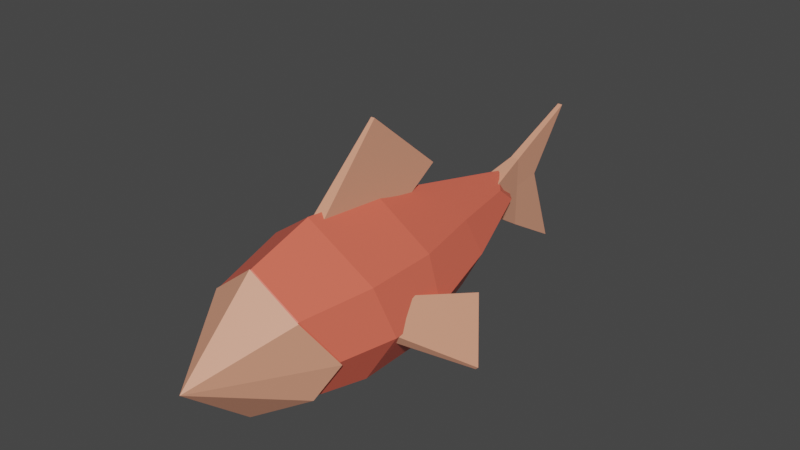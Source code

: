 # Source: Fish.blend  (saved by Blender 2.82.7; exported with 4.5.12 LTS)
import bpy
from mathutils import Matrix  # noqa: F401  (used for matrix-valued properties, if any)

bpy.ops.wm.read_factory_settings(use_empty=True)
scene = bpy.context.scene
scene.name = 'Scene'

# ---- materials (node trees are filled in below, after node groups)
mat_body = bpy.data.materials.new('Body')
mat_body.use_transparent_shadow = False
mat_body.diffuse_color = (0.8619, 0.1479, 0.09293, 1.0)
mat_secondary_colour = bpy.data.materials.new('Secondary Colour')
mat_secondary_colour.use_transparent_shadow = False
mat_secondary_colour.diffuse_color = (0.8, 0.3475, 0.2205, 1.0)
mat_secondary_colour.roughness = 0.5

# ---- material node trees
mat_body.use_nodes = True; mat_body.node_tree.nodes.clear()
_N = mat_body.node_tree.nodes; _L = mat_body.node_tree.links
n0 = _N.new('ShaderNodeOutputMaterial'); n0.name = 'Material Output'; n0.location = (300, 300)
n1 = _N.new('ShaderNodeBsdfPrincipled'); n1.name = 'Principled BSDF'; n1.location = (10, 300)
n1.distribution = 'GGX'
n1.subsurface_method = 'BURLEY'
n1.inputs[0].default_value = (0.8619, 0.1479, 0.09293, 1.0)
n1.inputs[2].default_value = 0.4
n1.inputs[3].default_value = 1.45
n1.inputs[27].default_value = (0.0, 0.0, 0.0, 1.0)
n1.inputs[28].default_value = 1.0
n2 = _N.new('ShaderNodeNormalMap'); n2.name = 'Normal Map'; n2.location = (-300, -300)
n2.label = 'Normal/Map'
n2.inputs[0].default_value = 0.0
_L.new(n1.outputs[0], n0.inputs[0])
_L.new(n2.outputs[0], n1.inputs[5])
n0.is_active_output = True
mat_secondary_colour.use_nodes = True; mat_secondary_colour.node_tree.nodes.clear()
_N = mat_secondary_colour.node_tree.nodes; _L = mat_secondary_colour.node_tree.links
n0 = _N.new('ShaderNodeOutputMaterial'); n0.name = 'Material Output'; n0.location = (300, 300)
n1 = _N.new('ShaderNodeBsdfPrincipled'); n1.name = 'Principled BSDF'; n1.location = (10, 300)
n1.distribution = 'GGX'
n1.subsurface_method = 'BURLEY'
n1.inputs[0].default_value = (0.8, 0.3475, 0.2205, 1.0)
n1.inputs[3].default_value = 1.45
n1.inputs[27].default_value = (0.0, 0.0, 0.0, 1.0)
n1.inputs[28].default_value = 1.0
n2 = _N.new('ShaderNodeNormalMap'); n2.name = 'Normal Map'; n2.location = (-300, -300)
n2.label = 'Normal/Map'
n2.inputs[0].default_value = 0.0
_L.new(n1.outputs[0], n0.inputs[0])
_L.new(n2.outputs[0], n1.inputs[5])
n0.is_active_output = True

# ---- world
world_world = bpy.data.worlds.new('World'); scene.world = world_world
world_world.use_nodes = True; world_world.node_tree.nodes.clear()
_N = world_world.node_tree.nodes; _L = world_world.node_tree.links
n0 = _N.new('ShaderNodeOutputWorld'); n0.name = 'World Output'; n0.location = (300, 300)
n1 = _N.new('ShaderNodeBackground'); n1.name = 'Background'; n1.location = (10, 300)
n1.inputs[0].default_value = (0.05088, 0.05088, 0.05088, 1.0)
_L.new(n1.outputs[0], n0.inputs[0])
n0.is_active_output = True
world_world.color = (0.05088, 0.05088, 0.05088)
world_world.use_sun_shadow = False
world_world.sun_shadow_jitter_overblur = 0.0

# ---- meshes
me_cube_001 = bpy.data.meshes.new('Cube.001')
me_cube_001.from_pydata([(0.8176, 1.0, 0.6252), (0.6911, 1.0, -0.6239), (0.6661, -0.9885, 0.5986), (0.6094, -0.7692, -0.4893), (-0.6326, 0.997, 0.79), (-0.6273, 1.0, -0.6318), (-0.5677, -0.9832, 0.5556), (-0.5614, -0.8324, -0.5395), (-0.6357, 0.006396, -0.6329), (0.0, 1.0, -1.0), (1.0, 1.0, 5.7e-06), (-0.8496, -0.5614, -0.03557), (0.8496, -0.5614, -0.03557), (-1.0, 1.0, 5.7e-06), (0.0, -1.0, 1.0), (0.8268, 0.006693, 0.623), (0.0, -1.139, -0.7836), (-0.662, 0.005329, 0.8091), (0.0, 0.9942, 1.161), (0.7025, 0.009776, -0.6239), (0.1891, 3.323, 0.3997), (1.075, 0.1045, 0.02769), (0.0, -0.001861, -0.9983), (-1.075, 0.1045, 0.02769), (0.0, -2.041, 0.0), (0.0, -0.1258, 1.275), (0.5068, 2.119, 0.5299), (0.5162, 2.078, -0.3601), (-0.5094, 2.135, 0.5887), (-0.6113, 2.066, -0.3572), (0.0, 2.025, -0.6545), (0.7745, 2.113, 0.1483), (-0.7745, 2.113, 0.1483), (0.0, 2.085, 0.9058), (0.2693, 2.989, -0.1486), (-0.2207, 3.406, 0.4298), (-0.357, 2.987, -0.127), (-1.341e-07, 2.976, -0.3573), (0.2009, 3.584, 0.1821), (-0.1555, 3.584, 0.1821), (0.0, 3.533, 0.564), (-0.000671, 3.805, 0.1801), (-0.1331, 3.359, -0.03281), (-0.1331, 3.359, 0.4707), (-0.03385, 4.79, -0.8954), (-0.03385, 5.005, 1.089), (0.1331, 3.359, -0.03281), (0.1331, 3.359, 0.4707), (0.03385, 4.79, -0.8954), (0.03385, 5.005, 1.089), (-0.06056, 3.912, -0.3769), (-0.1331, 3.359, 0.2467), (-0.06056, 3.912, 0.6224), (-0.03385, 4.379, 0.2354), (0.03385, 4.379, 0.2354), (0.06056, 3.912, -0.3769), (0.06056, 3.912, 0.6224), (0.1331, 3.359, 0.2467), (0.06056, 3.912, 0.2154), (-0.06056, 3.912, 0.2154), (-0.0862, -0.06179, 1.1), (-0.02553, 0.9743, 2.112), (-0.0862, 1.402, 0.8765), (-0.02553, 2.062, 1.198), (0.0862, -0.06179, 1.1), (0.02553, 0.9743, 2.112), (0.0862, 1.402, 0.8765), (0.02553, 2.062, 1.198), (0.9265, -0.06179, 0.1762), (1.581, 0.9743, -0.599), (0.8709, 0.4736, 0.3302), (1.198, 1.474, 0.04396), (0.8016, -0.06179, 0.05732), (1.544, 0.9743, -0.6343), (0.746, 0.4736, 0.2113), (1.161, 1.474, 0.008756), (-0.9265, -0.06179, 0.1762), (-1.581, 0.9743, -0.599), (-0.8709, 0.4736, 0.3302), (-1.198, 1.474, 0.04397), (-0.8016, -0.06179, 0.05732), (-1.544, 0.9743, -0.6343), (-0.746, 0.4736, 0.2113), (-1.161, 1.474, 0.008756), (0.6914, -1.015, 0.5969), (0.6332, -0.7893, -0.5225), (-0.578, -1.01, 0.5527), (-0.5715, -0.8543, -0.5741), (-0.868, -0.5755, -0.05558), (0.8803, -0.5755, -0.05558), (0.006121, -1.027, 1.01), (0.006121, -1.17, -0.8252), (0.006121, -2.098, -0.01898)], [], [(25, 17, 6, 14), (6, 24, 14), (23, 17, 4, 13), (22, 19, 3, 16), (21, 15, 2, 12), (1, 9, 30, 27), (13, 4, 28, 32), (18, 0, 26, 33), (9, 5, 29, 30), (19, 21, 12, 3), (1, 10, 21, 19), (10, 0, 15, 21), (8, 22, 16, 7), (5, 9, 22, 8), (9, 1, 19, 22), (8, 23, 13, 5), (7, 11, 23, 8), (11, 6, 17, 23), (3, 24, 16), (3, 12, 24), (11, 24, 6), (15, 25, 14, 2), (0, 18, 25, 15), (18, 4, 17, 25), (30, 29, 36, 37), (29, 32, 39, 36), (27, 30, 37, 34), (32, 28, 35, 39), (10, 1, 27, 31), (4, 18, 33, 28), (5, 13, 32, 29), (0, 10, 31, 26), (41, 40, 20, 38), (37, 41, 38, 34), (36, 39, 41, 37), (39, 35, 40, 41), (28, 33, 40, 35), (26, 31, 38, 20), (33, 26, 20, 40), (31, 27, 34, 38), (14, 24, 2), (24, 12, 2), (16, 24, 7), (24, 11, 7), (59, 52, 45, 53), (53, 45, 49, 54), (58, 56, 47, 57), (57, 47, 43, 51), (50, 55, 46, 42), (56, 52, 43, 47), (49, 45, 52, 56), (44, 48, 55, 50), (46, 57, 51, 42), (55, 58, 57, 46), (48, 54, 58, 55), (54, 49, 56, 58), (44, 53, 54, 48), (50, 59, 53, 44), (42, 51, 59, 50), (51, 43, 52, 59), (60, 61, 63, 62), (62, 63, 67, 66), (66, 67, 65, 64), (64, 65, 61, 60), (62, 66, 64, 60), (67, 63, 61, 65), (68, 69, 71, 70), (70, 71, 75, 74), (74, 75, 73, 72), (72, 73, 69, 68), (70, 74, 72, 68), (75, 71, 69, 73), (76, 78, 79, 77), (78, 82, 83, 79), (82, 80, 81, 83), (80, 76, 77, 81), (78, 76, 80, 82), (83, 81, 77, 79), (86, 92, 90), (85, 92, 91), (85, 89, 92), (88, 92, 86), (90, 92, 84), (92, 89, 84), (91, 92, 87), (92, 88, 87)])
me_cube_001.polygons.foreach_set('use_smooth', [True] * 86)
me_cube_001.polygons.foreach_set('material_index', [0, 0, 0, 0, 0, 0, 0, 0, 0, 0, 0, 0, 0, 0, 0, 0, 0, 0, 0, 0, 0, 0, 0, 0, 0, 0, 0, 0, 0, 0, 0, 0, 0, 0, 0, 0, 0, 0, 0, 0, 0, 0, 0, 0, 1, 1, 1, 1, 1, 1, 1, 1, 1, 1, 1, 1, 1, 1, 1, 1, 1, 1, 1, 1, 1, 1, 1, 1, 1, 1, 1, 1, 1, 1, 1, 1, 1, 1, 1, 1, 1, 1, 1, 1, 1, 1])
_k = set([(0, 10), (0, 15), (0, 18), (0, 26), (1, 9), (1, 10), (1, 19), (1, 27), (2, 12), (2, 14), (2, 15), (2, 24), (3, 12), (3, 16), (3, 19), (3, 24), (4, 13), (4, 17), (4, 18), (4, 28), (5, 8), (5, 9), (5, 13), (5, 29), (6, 11), (6, 14), (6, 17), (6, 24), (7, 8), (7, 11), (7, 16), (7, 24), (8, 22), (8, 23), (9, 22), (9, 30), (10, 21), (10, 31), (11, 23), (11, 24), (12, 21), (12, 24), (13, 23), (13, 32), (14, 24), (14, 25), (15, 21), (15, 25), (16, 22), (16, 24), (17, 23), (17, 25), (18, 25), (18, 33), (19, 21), (19, 22), (20, 26), (20, 38), (20, 40), (26, 31), (26, 33), (27, 30), (27, 31), (27, 34), (28, 32), (28, 33), (28, 35), (29, 30), (29, 32), (29, 36), (30, 37), (31, 38), (32, 39), (33, 40), (34, 37), (34, 38), (35, 39), (35, 40), (36, 37), (36, 39), (37, 41), (38, 41), (39, 41), (40, 41), (42, 46), (42, 50), (42, 51), (43, 47), (43, 51), (43, 52), (44, 48), (44, 50), (44, 53), (45, 49), (45, 52), (45, 53), (46, 55), (46, 57), (47, 56), (47, 57), (48, 54), (48, 55), (49, 54), (49, 56), (50, 55), (50, 59), (52, 56), (52, 59), (53, 54), (53, 59), (54, 58), (55, 58), (56, 58), (60, 61), (60, 62), (60, 64), (61, 63), (61, 65), (62, 63), (62, 66), (63, 67), (64, 65), (64, 66), (65, 67), (66, 67), (68, 69), (68, 70), (68, 72), (69, 71), (69, 73), (70, 71), (70, 74), (71, 75), (72, 73), (72, 74), (73, 75), (74, 75), (76, 77), (76, 78), (76, 80), (77, 79), (77, 81), (78, 79), (78, 82), (79, 83), (80, 81), (80, 82), (81, 83), (82, 83), (84, 92), (85, 92), (86, 92), (87, 92), (88, 92), (89, 92), (90, 92), (91, 92)])
me_cube_001.attributes.new('sharp_edge', 'BOOLEAN', 'EDGE').data.foreach_set('value', [ (min(e.vertices), max(e.vertices)) in _k for e in me_cube_001.edges])
_uv = me_cube_001.uv_layers.new(name='UVMap')
_uv.uv.foreach_set('vector', [0.75, 0.625, 0.875, 0.625, 0.875, 0.75, 0.75, 0.75, 0.875, 0.75, 0.5, 0.875, 0.75, 0.75, 0.5, 0.125, 0.625, 0.125, 0.625, 0.25, 0.5, 0.25, 0.25, 0.625, 0.375, 0.625, 0.375, 0.75, 0.25, 0.75, 0.5, 0.625, 0.625, 0.625, 0.625, 0.75, 0.5, 0.75, 0.375, 0.5, 0.25, 0.5, 0.25, 0.5, 0.375, 0.5, 0.5, 0.25, 0.625, 0.25, 0.625, 0.25, 0.5, 0.25, 0.75, 0.5, 0.625, 0.5, 0.625, 0.5, 0.75, 0.5, 0.25, 0.5, 0.125, 0.5, 0.125, 0.5, 0.25, 0.5, 0.375, 0.625, 0.5, 0.625, 0.5, 0.75, 0.375, 0.75, 0.375, 0.5, 0.5, 0.5, 0.5, 0.625, 0.375, 0.625, 0.5, 0.5, 0.625, 0.5, 0.625, 0.625, 0.5, 0.625, 0.125, 0.625, 0.25, 0.625, 0.25, 0.75, 0.125, 0.75, 0.125, 0.5, 0.25, 0.5, 0.25, 0.625, 0.125, 0.625, 0.25, 0.5, 0.375, 0.5, 0.375, 0.625, 0.25, 0.625, 0.375, 0.125, 0.5, 0.125, 0.5, 0.25, 0.375, 0.25, 0.375, 0.0, 0.5, 0.0, 0.5, 0.125, 0.375, 0.125, 0.5, 0.0, 0.625, 0.0, 0.625, 0.125, 0.5, 0.125, 0.375, 0.75, 0.5, 0.875, 0.25, 0.75, 0.375, 0.75, 0.5, 0.75, 0.5, 0.875, 0.5, 1.0, 0.5, 0.875, 0.625, 0.0, 0.625, 0.625, 0.75, 0.625, 0.75, 0.75, 0.625, 0.75, 0.625, 0.5, 0.75, 0.5, 0.75, 0.625, 0.625, 0.625, 0.75, 0.5, 0.875, 0.5, 0.875, 0.625, 0.75, 0.625, 0.25, 0.5, 0.125, 0.5, 0.125, 0.5, 0.25, 0.5, 0.375, 0.25, 0.5, 0.25, 0.5, 0.25, 0.375, 0.25, 0.375, 0.5, 0.25, 0.5, 0.25, 0.5, 0.375, 0.5, 0.5, 0.25, 0.625, 0.25, 0.625, 0.25, 0.5, 0.25, 0.5, 0.5, 0.375, 0.5, 0.375, 0.5, 0.5, 0.5, 0.875, 0.5, 0.75, 0.5, 0.75, 0.5, 0.875, 0.5, 0.375, 0.25, 0.5, 0.25, 0.5, 0.25, 0.375, 0.25, 0.625, 0.5, 0.5, 0.5, 0.5, 0.5, 0.625, 0.5, 0.5, 0.375, 0.625, 0.375, 0.625, 0.5, 0.5, 0.5, 0.375, 0.375, 0.5, 0.375, 0.5, 0.5, 0.375, 0.5, 0.375, 0.25, 0.5, 0.25, 0.5, 0.375, 0.375, 0.375, 0.5, 0.25, 0.625, 0.25, 0.625, 0.375, 0.5, 0.375, 0.875, 0.5, 0.75, 0.5, 0.75, 0.5, 0.875, 0.5, 0.625, 0.5, 0.5, 0.5, 0.5, 0.5, 0.625, 0.5, 0.75, 0.5, 0.625, 0.5, 0.625, 0.5, 0.75, 0.5, 0.5, 0.5, 0.375, 0.5, 0.375, 0.5, 0.5, 0.5, 0.75, 0.75, 0.5, 0.875, 0.625, 0.75, 0.5, 0.875, 0.5, 0.75, 0.625, 0.75, 0.25, 0.75, 0.5, 0.875, 0.125, 0.75, 0.5, 0.875, 0.5, 1.0, 0.375, 0.0, 0.5, 0.125, 0.625, 0.125, 0.625, 0.25, 0.5, 0.25, 0.5, 0.25, 0.625, 0.25, 0.625, 0.5, 0.5, 0.5, 0.5, 0.625, 0.625, 0.625, 0.625, 0.75, 0.5, 0.75, 0.5, 0.75, 0.625, 0.75, 0.625, 1.0, 0.5, 1.0, 0.125, 0.625, 0.375, 0.625, 0.375, 0.75, 0.125, 0.75, 0.625, 0.625, 0.875, 0.625, 0.875, 0.75, 0.625, 0.75, 0.625, 0.5, 0.875, 0.5, 0.875, 0.625, 0.625, 0.625, 0.125, 0.5, 0.375, 0.5, 0.375, 0.625, 0.125, 0.625, 0.375, 0.75, 0.5, 0.75, 0.5, 1.0, 0.375, 1.0, 0.375, 0.625, 0.5, 0.625, 0.5, 0.75, 0.375, 0.75, 0.375, 0.5, 0.5, 0.5, 0.5, 0.625, 0.375, 0.625, 0.5, 0.5, 0.625, 0.5, 0.625, 0.625, 0.5, 0.625, 0.375, 0.25, 0.5, 0.25, 0.5, 0.5, 0.375, 0.5, 0.375, 0.125, 0.5, 0.125, 0.5, 0.25, 0.375, 0.25, 0.375, 0.0, 0.5, 0.0, 0.5, 0.125, 0.375, 0.125, 0.5, 0.0, 0.625, 0.0, 0.625, 0.125, 0.5, 0.125, 0.375, 0.0, 0.625, 0.0, 0.625, 0.25, 0.375, 0.25, 0.375, 0.25, 0.625, 0.25, 0.625, 0.5, 0.375, 0.5, 0.375, 0.5, 0.625, 0.5, 0.625, 0.75, 0.375, 0.75, 0.375, 0.75, 0.625, 0.75, 0.625, 1.0, 0.375, 1.0, 0.125, 0.5, 0.375, 0.5, 0.375, 0.75, 0.125, 0.75, 0.625, 0.5, 0.875, 0.5, 0.875, 0.75, 0.625, 0.75, 0.375, 0.0, 0.625, 0.0, 0.625, 0.25, 0.375, 0.25, 0.375, 0.25, 0.625, 0.25, 0.625, 0.5, 0.375, 0.5, 0.375, 0.5, 0.625, 0.5, 0.625, 0.75, 0.375, 0.75, 0.375, 0.75, 0.625, 0.75, 0.625, 1.0, 0.375, 1.0, 0.125, 0.5, 0.375, 0.5, 0.375, 0.75, 0.125, 0.75, 0.625, 0.5, 0.875, 0.5, 0.875, 0.75, 0.625, 0.75, 0.375, 0.0, 0.375, 0.25, 0.625, 0.25, 0.625, 0.0, 0.375, 0.25, 0.375, 0.5, 0.625, 0.5, 0.625, 0.25, 0.375, 0.5, 0.375, 0.75, 0.625, 0.75, 0.625, 0.5, 0.375, 0.75, 0.375, 1.0, 0.625, 1.0, 0.625, 0.75, 0.125, 0.5, 0.125, 0.75, 0.375, 0.75, 0.375, 0.5, 0.625, 0.5, 0.625, 0.75, 0.875, 0.75, 0.875, 0.5, 0.875, 0.75, 0.5, 0.875, 0.75, 0.75, 0.375, 0.75, 0.5, 0.875, 0.25, 0.75, 0.375, 0.75, 0.5, 0.75, 0.5, 0.875, 0.5, 1.0, 0.5, 0.875, 0.625, 0.0, 0.75, 0.75, 0.5, 0.875, 0.625, 0.75, 0.5, 0.875, 0.5, 0.75, 0.625, 0.75, 0.25, 0.75, 0.5, 0.875, 0.125, 0.75, 0.5, 0.875, 0.5, 1.0, 0.375, 0.0])
me_cube_001.materials.append(mat_body)
me_cube_001.materials.append(mat_secondary_colour)
me_cube_001.use_remesh_fix_poles = True
me_cube_001.use_remesh_preserve_attributes = False
me_cube_001.use_mirror_vertex_groups = False
me_cube_001.update()
me_cube_001.normals_split_custom_set([tuple(v) for v in zip(*[iter([-0.5954, -0.2469, 0.7646, -0.5954, -0.2469, 0.7646, -0.5954, -0.2469, 0.7646, -0.5954, -0.2469, 0.7646, -0.5049, -0.598, 0.6225, -0.5049, -0.598, 0.6225, -0.5049, -0.598, 0.6225, -0.8923, 0.06057, 0.4473, -0.8923, 0.06057, 0.4473, -0.8923, 0.06057, 0.4473, -0.8923, 0.06057, 0.4473, 0.4876, -0.1795, -0.8544, 0.4876, -0.1795, -0.8544, 0.4876, -0.1795, -0.8544, 0.4876, -0.1795, -0.8544, 0.9444, -0.232, 0.2328, 0.9444, -0.232, 0.2328, 0.9444, -0.232, 0.2328, 0.9444, -0.232, 0.2328, 0.4561, 0.2825, -0.8439, 0.4561, 0.2825, -0.8439, 0.4561, 0.2825, -0.8439, 0.4561, 0.2825, -0.8439, -0.8806, 0.1471, 0.4504, -0.8806, 0.1471, 0.4504, -0.8806, 0.1471, 0.4504, -0.8806, 0.1471, 0.4504, 0.5507, 0.2058, 0.8089, 0.5507, 0.2058, 0.8089, 0.5507, 0.2058, 0.8089, 0.5507, 0.2058, 0.8089, -0.4507, 0.257, -0.8549, -0.4507, 0.257, -0.8549, -0.4507, 0.257, -0.8549, -0.4507, 0.257, -0.8549, 0.8779, -0.2148, -0.428, 0.8779, -0.2148, -0.428, 0.8779, -0.2148, -0.428, 0.8779, -0.2148, -0.428, 0.8804, 0.03352, -0.473, 0.8804, 0.03352, -0.473, 0.8804, 0.03352, -0.473, 0.8804, 0.03352, -0.473, 0.9408, 0.04659, 0.3359, 0.9408, 0.04659, 0.3359, 0.9408, 0.04659, 0.3359, 0.9408, 0.04659, 0.3359, -0.48, -0.1528, -0.8639, -0.48, -0.1528, -0.8639, -0.48, -0.1528, -0.8639, -0.48, -0.1528, -0.8639, -0.5022, 0.00183, -0.8647, -0.5022, 0.00183, -0.8647, -0.5022, 0.00183, -0.8647, -0.5022, 0.00183, -0.8647, 0.4741, 0.001955, -0.8805, 0.4741, 0.001955, -0.8805, 0.4741, 0.001955, -0.8805, 0.4741, 0.001955, -0.8805, -0.8453, 0.02992, -0.5335, -0.8453, 0.02992, -0.5335, -0.8453, 0.02992, -0.5335, -0.8453, 0.02992, -0.5335, -0.8588, -0.1809, -0.4793, -0.8588, -0.1809, -0.4793, -0.8588, -0.1809, -0.4793, -0.8588, -0.1809, -0.4793, -0.8994, -0.2435, 0.3631, -0.8994, -0.2435, 0.3631, -0.8994, -0.2435, 0.3631, -0.8994, -0.2435, 0.3631, 0.6064, -0.5215, -0.6003, 0.6064, -0.5215, -0.6003, 0.6064, -0.5215, -0.6003, 0.8432, -0.4895, -0.2221, 0.8432, -0.4895, -0.2221, 0.8432, -0.4895, -0.2221, -0.8663, -0.496, 0.0591, -0.8663, -0.496, 0.0591, -0.8663, -0.496, 0.0591, 0.5787, -0.1771, 0.7961, 0.5787, -0.1771, 0.7961, 0.5787, -0.1771, 0.7961, 0.5787, -0.1771, 0.7961, 0.5824, 0.04518, 0.8116, 0.5824, 0.04518, 0.8116, 0.5824, 0.04518, 0.8116, 0.5824, 0.04518, 0.8116, -0.5375, 0.0602, 0.8411, -0.5375, 0.0602, 0.8411, -0.5375, 0.0602, 0.8411, -0.5375, 0.0602, 0.8411, -0.4441, 0.2984, -0.8448, -0.4441, 0.2984, -0.8448, -0.4441, 0.2984, -0.8448, -0.4441, 0.2984, -0.8448, -0.9033, 0.3562, -0.239, -0.9033, 0.3562, -0.239, -0.9033, 0.3562, -0.239, -0.9033, 0.3562, -0.239, 0.4986, 0.2893, -0.8171, 0.4986, 0.2893, -0.8171, 0.4986, 0.2893, -0.8171, 0.4986, 0.2893, -0.8171, -0.8917, 0.3102, 0.3295, -0.8917, 0.3102, 0.3295, -0.8917, 0.3102, 0.3295, -0.8917, 0.3102, 0.3295, 0.8648, 0.2409, -0.4405, 0.8648, 0.2409, -0.4405, 0.8648, 0.2409, -0.4405, 0.8648, 0.2409, -0.4405, -0.499, 0.2004, 0.8431, -0.499, 0.2004, 0.8431, -0.499, 0.2004, 0.8431, -0.499, 0.2004, 0.8431, -0.8868, 0.1809, -0.4252, -0.8868, 0.1809, -0.4252, -0.8868, 0.1809, -0.4252, -0.8868, 0.1809, -0.4252, 0.894, 0.2053, 0.3982, 0.894, 0.2053, 0.3982, 0.894, 0.2053, 0.3982, 0.894, 0.2053, 0.3982, 0.738, 0.4982, 0.4552, 0.738, 0.4982, 0.4552, 0.738, 0.4982, 0.4552, 0.738, 0.4982, 0.4552, 0.5233, 0.462, -0.7161, 0.5233, 0.462, -0.7161, 0.5233, 0.462, -0.7161, 0.5233, 0.462, -0.7161, -0.5184, 0.4893, -0.7013, -0.5184, 0.4893, -0.7013, -0.5184, 0.4893, -0.7013, -0.5184, 0.4893, -0.7013, -0.6984, 0.6146, 0.3668, -0.6984, 0.6146, 0.3668, -0.6984, 0.6146, 0.3668, -0.6984, 0.6146, 0.3668, -0.5302, 0.2077, 0.822, -0.5302, 0.2077, 0.822, -0.5302, 0.2077, 0.822, -0.5302, 0.2077, 0.822, 0.8145, 0.2895, 0.5028, 0.8145, 0.2895, 0.5028, 0.8145, 0.2895, 0.5028, 0.8145, 0.2895, 0.5028, 0.6319, 0.2086, 0.7464, 0.6319, 0.2086, 0.7464, 0.6319, 0.2086, 0.7464, 0.6319, 0.2086, 0.7464, 0.8349, 0.3327, -0.4385, 0.8349, 0.3327, -0.4385, 0.8349, 0.3327, -0.4385, 0.8349, 0.3327, -0.4385, 0.4078, -0.6325, 0.6585, 0.4078, -0.6325, 0.6585, 0.4078, -0.6325, 0.6585, 0.8632, -0.4976, -0.0854, 0.8632, -0.4976, -0.0854, 0.8632, -0.4976, -0.0854, -0.566, -0.5407, -0.6224, -0.566, -0.5407, -0.6224, -0.566, -0.5407, -0.6224, -0.8439, -0.4898, -0.2192, -0.8439, -0.4898, -0.2192, -0.8439, -0.4898, -0.2192, -0.999, 0.0405, -0.02009, -0.999, 0.0405, -0.02009, -0.999, 0.0405, -0.02009, -0.999, 0.0405, -0.02009, 0.0, 0.8067, -0.591, 0.0, 0.8067, -0.591, 0.0, 0.8067, -0.591, 0.0, 0.8067, -0.591, 0.9915, 0.1299, 0.0, 0.9915, 0.1299, 0.0, 0.9915, 0.1299, 0.0, 0.9915, 0.1299, 0.0, 0.0, -1.0, 0.0, 0.0, -1.0, 0.0, 0.0, -1.0, 0.0, 0.0, -1.0, 0.0, 0.0, -0.5278, -0.8494, 0.0, -0.5278, -0.8494, 0.0, -0.5278, -0.8494, 0.0, -0.5278, -0.8494, 0.0, -0.2642, 0.9645, 0.0, -0.2642, 0.9645, 0.0, -0.2642, 0.9645, 0.0, -0.2642, 0.9645, 0.0, -0.3931, 0.9195, 0.0, -0.3931, 0.9195, 0.0, -0.3931, 0.9195, 0.0, -0.3931, 0.9195, 0.0, -0.5086, -0.861, 0.0, -0.5086, -0.861, 0.0, -0.5086, -0.861, 0.0, -0.5086, -0.861, 0.0, -1.0, 0.0, 0.0, -1.0, 0.0, 0.0, -1.0, 0.0, 0.0, -1.0, 0.0, 0.9915, 0.1299, 0.0, 0.9915, 0.1299, 0.0, 0.9915, 0.1299, 0.0, 0.9915, 0.1299, 0.0, 0.999, 0.04353, 0.01039, 0.999, 0.04353, 0.01039, 0.999, 0.04353, 0.01039, 0.999, 0.04353, 0.01039, 0.999, 0.0405, -0.02009, 0.999, 0.0405, -0.02009, 0.999, 0.0405, -0.02009, 0.999, 0.0405, -0.02009, 0.0, 0.9398, 0.3417, 0.0, 0.9398, 0.3417, 0.0, 0.9398, 0.3417, 0.0, 0.9398, 0.3417, -0.999, 0.04353, 0.01039, -0.999, 0.04353, 0.01039, -0.999, 0.04353, 0.01039, -0.999, 0.04353, 0.01039, -0.9915, 0.1299, 0.0, -0.9915, 0.1299, 0.0, -0.9915, 0.1299, 0.0, -0.9915, 0.1299, 0.0, -0.9915, 0.1299, 0.0, -0.9915, 0.1299, 0.0, -0.9915, 0.1299, 0.0, -0.9915, 0.1299, 0.0, -0.998, 0.02583, 0.05792, -0.998, 0.02583, 0.05792, -0.998, 0.02583, 0.05792, -0.998, 0.02583, 0.05792, 0.0, 0.438, -0.899, 0.0, 0.438, -0.899, 0.0, 0.438, -0.899, 0.0, 0.438, -0.899, 0.998, 0.02583, 0.05792, 0.998, 0.02583, 0.05792, 0.998, 0.02583, 0.05792, 0.998, 0.02583, 0.05792, 0.0, -0.699, 0.7151, 0.0, -0.699, 0.7151, 0.0, -0.699, 0.7151, 0.0, -0.699, 0.7151, 0.0, -0.1507, -0.9886, 0.0, -0.1507, -0.9886, 0.0, -0.1507, -0.9886, 0.0, -0.1507, -0.9886, 0.0, 0.6436, 0.7654, 0.0, 0.6436, 0.7654, 0.0, 0.6436, 0.7654, 0.0, 0.6436, 0.7654, 0.815, -0.09496, 0.5716, 0.815, -0.09496, 0.5716, 0.815, -0.09496, 0.5716, 0.815, -0.09496, 0.5716, -0.6329, 0.3973, 0.6646, -0.6329, 0.3973, 0.6646, -0.6329, 0.3973, 0.6646, -0.6329, 0.3973, 0.6646, -0.7633, 0.1589, -0.6262, -0.7633, 0.1589, -0.6262, -0.7633, 0.1589, -0.6262, -0.7633, 0.1589, -0.6262, 0.4932, -0.699, -0.5179, 0.4932, -0.699, -0.5179, 0.4932, -0.699, -0.5179, 0.4932, -0.699, -0.5179, -0.6641, -0.2695, 0.6974, -0.6641, -0.2695, 0.6974, -0.6641, -0.2695, 0.6974, -0.6641, -0.2695, 0.6974, 0.3895, 0.8252, -0.409, 0.3895, 0.8252, -0.409, 0.3895, 0.8252, -0.409, 0.3895, 0.8252, -0.409, -0.815, -0.09496, 0.5716, -0.815, -0.09496, 0.5716, -0.815, -0.09496, 0.5716, -0.815, -0.09496, 0.5716, 0.6329, 0.3973, 0.6646, 0.6329, 0.3973, 0.6646, 0.6329, 0.3973, 0.6646, 0.6329, 0.3973, 0.6646, 0.7633, 0.1589, -0.6262, 0.7633, 0.1589, -0.6262, 0.7633, 0.1589, -0.6262, 0.7633, 0.1589, -0.6262, -0.4932, -0.699, -0.5179, -0.4932, -0.699, -0.5179, -0.4932, -0.699, -0.5179, -0.4932, -0.699, -0.5179, 0.6641, -0.2695, 0.6974, 0.6641, -0.2695, 0.6974, 0.6641, -0.2695, 0.6974, 0.6641, -0.2695, 0.6974, -0.3895, 0.8252, -0.409, -0.3895, 0.8252, -0.409, -0.3895, 0.8252, -0.409, -0.3895, 0.8252, -0.409, -0.5049, -0.598, 0.6225, -0.5049, -0.598, 0.6225, -0.5049, -0.598, 0.6225, 0.6064, -0.5215, -0.6003, 0.6064, -0.5215, -0.6003, 0.6064, -0.5215, -0.6003, 0.8433, -0.4895, -0.2221, 0.8433, -0.4895, -0.2221, 0.8433, -0.4895, -0.2221, -0.8663, -0.496, 0.0591, -0.8663, -0.496, 0.0591, -0.8663, -0.496, 0.0591, 0.4078, -0.6325, 0.6585, 0.4078, -0.6325, 0.6585, 0.4078, -0.6325, 0.6585, 0.8632, -0.4976, -0.0854, 0.8632, -0.4976, -0.0854, 0.8632, -0.4976, -0.0854, -0.566, -0.5407, -0.6224, -0.566, -0.5407, -0.6224, -0.566, -0.5407, -0.6224, -0.8439, -0.4898, -0.2192, -0.8439, -0.4898, -0.2192, -0.8439, -0.4898, -0.2192])] * 3)])

# ---- objects
ob_body = bpy.data.objects.new('Body', me_cube_001)

# ---- transforms, parenting, visibility, modifiers, constraints
ob_body.location = (0.0, 0.0, 0.0)
ob_body.rotation_euler = (-1.629e-07, 0.0, 0.0)
ob_body.color = (0.8, 0.8, 0.8, 1.0)
ob_body.lineart.crease_threshold = 0.0

# ---- collection membership
scene.collection.objects.link(ob_body)

# ---- scene / render settings (as saved in the file)
scene.frame_start = 1; scene.frame_end = 250; scene.frame_set(1)
scene.render.engine = 'BLENDER_EEVEE_NEXT'
scene.cycles.use_denoising = False
scene.cycles.samples = 128
scene.cycles.sampling_pattern = 'TABULATED_SOBOL'
scene.cycles.use_adaptive_sampling = False
scene.cycles.use_light_tree = False
scene.view_settings.view_transform = 'Filmic'
bpy.context.view_layer.update()

# ---- added for rendering (the .blend has no active camera and no usable light): camera, sun
cam_auto = bpy.data.cameras.new('AutoCamera')
cam_auto.lens = 50.0
cam_auto.sensor_width = 36.0
cam_auto.clip_end = 1000.0
ob_auto_camera = bpy.data.objects.new('AutoCamera', cam_auto)
scene.collection.objects.link(ob_auto_camera)
ob_auto_camera.location = (7.74833, -7.84455, 6.75479)
ob_auto_camera.rotation_euler = (1.09748, -7.21219e-08, 0.694738)
scene.camera = ob_auto_camera
light_auto_sun = bpy.data.lights.new('AutoSun', 'SUN')
light_auto_sun.energy = 3.0
light_auto_sun.angle = 0.0523599
ob_auto_sun = bpy.data.objects.new('AutoSun', light_auto_sun)
scene.collection.objects.link(ob_auto_sun)
ob_auto_sun.rotation_euler = (0.872665, 0.174533, 0.523599)
bpy.context.view_layer.update()
